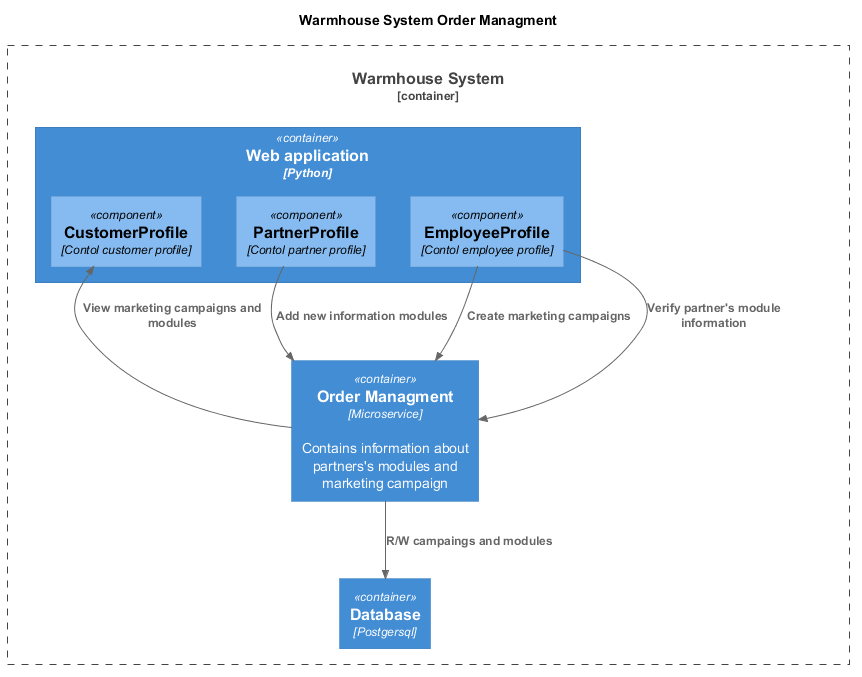

The diagram above was rendered by PlantUML. Its source (embedded in the PNG):
@startuml
title Warmhouse System Order Managment

top to bottom direction

!includeurl ../include/C4_Component.puml

Container_Boundary(warmhouse, "Warmhouse System") {
  Container(WebApp, "Web application", "Python")

  Container(OrderManagment, "Order Managment", "Microservice", "Contains information about partners's modules and marketing campaign")

  Container(Database, "Database", "Postgersql")
}

Container(WebApp, "Web Application", "Python") {
  Component(customerprofile, "CustomerProfile", "Contol customer profile")
  Component(partnerprofile, "PartnerProfile", "Contol partner profile")
  Component(employeeprofile, "EmployeeProfile", "Contol employee profile")
}

Rel(employeeprofile,OrderManagment,"Create marketing campaigns")
Rel(partnerprofile,OrderManagment,"Add new information modules")
Rel(OrderManagment,customerprofile,"View marketing campaigns and modules")
Rel(employeeprofile,OrderManagment,"Verify partner's module information")
Rel(OrderManagment,Database, "R/W campaings and modules")

@enduml